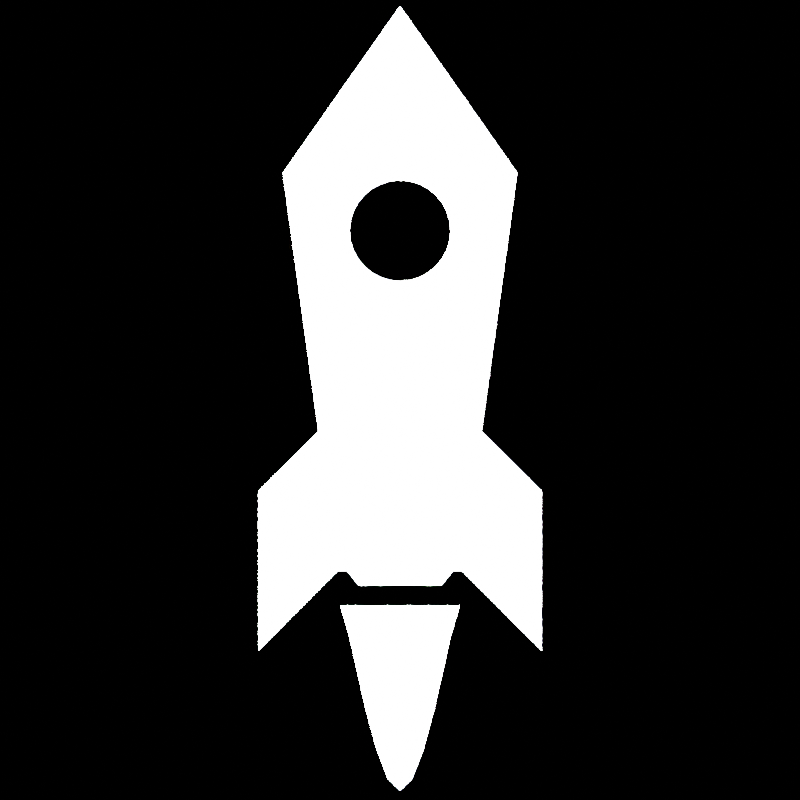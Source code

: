 # Source: RocketIco_blastoff.blend  (saved by Blender 2.80.41; exported with 4.5.12 LTS)
import bpy
from mathutils import Matrix  # noqa: F401  (used for matrix-valued properties, if any)

bpy.ops.wm.read_factory_settings(use_empty=True)
scene = bpy.context.scene
scene.name = 'Scene'

# ---- collections
col_collection = bpy.data.collections.new('Collection'); scene.collection.children.link(col_collection)

# ---- materials (node trees are filled in below, after node groups)
mat_material_002 = bpy.data.materials.new('Material.002')
mat_material_002.use_transparent_shadow = False
mat_material_002.roughness = 0.25

# ---- material node trees
mat_material_002.use_nodes = True; mat_material_002.node_tree.nodes.clear()
_N = mat_material_002.node_tree.nodes; _L = mat_material_002.node_tree.links
n0 = _N.new('ShaderNodeOutputMaterial'); n0.name = 'Material Output'; n0.location = (300, 300)
n1 = _N.new('ShaderNodeEmission'); n1.name = 'Emission'; n1.location = (4, 308)
n1.inputs[1].default_value = 100.0
_L.new(n1.outputs[0], n0.inputs[0])
n0.is_active_output = True

# ---- world
world_world = bpy.data.worlds.new('World'); scene.world = world_world
world_world.use_nodes = True; world_world.node_tree.nodes.clear()
_N = world_world.node_tree.nodes; _L = world_world.node_tree.links
n0 = _N.new('ShaderNodeOutputWorld'); n0.name = 'World Output'; n0.location = (300, 300)
n1 = _N.new('ShaderNodeBackground'); n1.name = 'Background'; n1.location = (10, 300)
n1.inputs[0].default_value = (0.0, 0.0, 0.0, 1.0)
n1.inputs[1].default_value = 0.0
_L.new(n1.outputs[0], n0.inputs[0])
n0.is_active_output = True
world_world.color = (0.05088, 0.05088, 0.05088)
world_world.use_sun_shadow = False
world_world.sun_shadow_jitter_overblur = 0.0

# ---- cameras
cam_camera = bpy.data.cameras.new('Camera')
cam_camera.type = 'ORTHO'
cam_camera.clip_end = 100.0
cam_camera.ortho_scale = 4.6
cam_camera.dof.focus_distance = 0.0
cam_camera.dof.aperture_fstop = 128.0

# ---- meshes
me_plane = bpy.data.meshes.new('Plane')
me_plane.from_pydata([(0.4298, -1.75, 0.0), (0.8085, 1.0, 0.0), (1.879e-09, 2.15, 0.0), (0.5623, -0.7875, 0.0), (-0.5623, -0.7875, 0.0), (0.9779, -2.3, 0.0), (0.9779, -1.2, 0.0), (0.0, -1.75, 0.0), (0.0, 0.95, 0.0), (1.14e-07, 0.25, 0.0), (0.06828, 0.2567, 0.0), (0.1339, 0.2766, 0.0), (0.1944, 0.309, 0.0), (0.2475, 0.3525, 0.0), (0.291, 0.4056, 0.0), (0.3234, 0.4661, 0.0), (0.3433, 0.5317, 0.0), (0.35, 0.6, 0.0), (0.3433, 0.6683, 0.0), (0.3234, 0.7339, 0.0), (0.291, 0.7944, 0.0), (0.2475, 0.8475, 0.0), (0.1944, 0.891, 0.0), (0.1339, 0.9234, 0.0), (0.06828, 0.9433, 0.0), (0.3653, -1.75, 0.0), (0.0, -1.85, 0.0), (0.2853, -1.85, 0.0)], [], [(3, 0, 5, 6), (17, 16, 15, 14, 13, 12, 11, 10, 9, 7, 25, 0, 3, 1), (1, 2, 8, 24, 23, 22, 21, 20, 19, 18, 17), (25, 7, 26, 27)])
_uv = me_plane.uv_layers.new(name='UVMap')
_uv.uv.foreach_set('vector', [1.0, 1.0, 1.0, 1.0, 1.0, 1.0, 1.0, 1.0, 0.0, 0.0, 0.0, 0.0, 0.0, 0.0, 0.0, 0.0, 0.0, 0.0, 0.0, 0.0, 0.0, 0.0, 0.0, 0.0, 0.0, 0.0, 0.0, 0.0, 0.85, 0.85, 1.0, 1.0, 1.0, 1.0, 0.0, 0.0, 0.0, 0.0, 0.0, 0.0, 0.0, 0.0, 0.0, 0.0, 0.0, 0.0, 0.0, 0.0, 0.0, 0.0, 0.0, 0.0, 0.0, 0.0, 0.0, 0.0, 0.0, 0.0, 0.85, 0.85, 0.0, 0.0, 0.0, 0.0, 0.85, 0.85])
me_plane.materials.append(mat_material_002)
me_plane.use_remesh_preserve_volume = False
me_plane.use_remesh_preserve_attributes = False
me_plane.use_mirror_vertex_groups = False
me_plane.update()
me_circle = bpy.data.meshes.new('Circle')
me_circle.from_pydata([(-0.4119, -0.08194, 0.0), (-0.388, -0.1607, 0.0), (-0.3492, -0.2928, 0.0), (-0.297, -0.5269, 0.0), (-0.2333, -0.8068, 0.0), (-0.1607, -1.076, 0.0), (-0.08194, -1.278, 0.0), (1.369e-07, -1.357, 0.0), (0.08194, -1.278, 0.0), (0.1607, -1.076, 0.0), (0.2333, -0.8068, 0.0), (0.297, -0.5269, 0.0), (0.3492, -0.2928, 0.0), (0.388, -0.1607, 0.0), (0.4119, -0.08194, 0.0)], [], [(1, 2, 3, 4, 5, 6, 7, 8, 9, 10, 11, 12, 13, 14, 0)])
_uv = me_circle.uv_layers.new(name='UVMap')
_uv.uv.foreach_set('vector', [0.0, 0.0, 0.0, 0.0, 0.0, 0.0, 0.0, 0.0, 0.0, 0.0, 0.0, 0.0, 0.0, 0.0, 0.0, 0.0, 0.0, 0.0, 0.0, 0.0, 0.0, 0.0, 0.0, 0.0, 0.0, 0.0, 0.0, 0.0, 0.0, 0.0])
me_circle.materials.append(mat_material_002)
me_circle.use_remesh_preserve_volume = False
me_circle.use_remesh_preserve_attributes = False
me_circle.use_mirror_vertex_groups = False
me_circle.update()

# ---- objects
ob_camera = bpy.data.objects.new('Camera', cam_camera)
ob_plane = bpy.data.objects.new('Plane', me_plane)
ob_circle = bpy.data.objects.new('Circle', me_circle)

# ---- transforms, parenting, visibility, modifiers, constraints
ob_camera.location = (0.0, 0.0, 5.0)
ob_camera.lock_rotations_4d = False
ob_camera.empty_display_type = 'ARROWS'
ob_camera.color = (0.0, 0.0, 0.0, 0.0)
ob_camera.display_type = 'WIRE'
ob_camera.lineart.crease_threshold = 0.0
ob_plane.location = (0.0, 0.4742, 0.0)
ob_plane.scale = (0.832, 0.832, 0.832)
ob_plane.lineart.crease_threshold = 0.0
_m = ob_plane.modifiers.new('Mirror', 'MIRROR')
ob_circle.location = (0.0, -1.115, 0.0)
ob_circle.scale = (0.832, 0.832, 0.832)
ob_circle.lineart.crease_threshold = 0.0

# ---- collection membership
col_collection.objects.link(ob_camera)
col_collection.objects.link(ob_plane)
col_collection.objects.link(ob_circle)

# ---- scene / render settings (as saved in the file)
scene.camera = ob_camera
scene.frame_start = 1; scene.frame_end = 250; scene.frame_set(1)
scene.render.engine = 'BLENDER_EEVEE_NEXT'
scene.render.resolution_x = 512
scene.render.resolution_y = 512
scene.render.motion_blur_shutter = 1.0
scene.cycles.use_denoising = False
scene.cycles.samples = 128
scene.cycles.sampling_pattern = 'TABULATED_SOBOL'
scene.cycles.use_adaptive_sampling = False
scene.cycles.use_light_tree = False
scene.view_settings.view_transform = 'Filmic'
bpy.context.view_layer.update()
